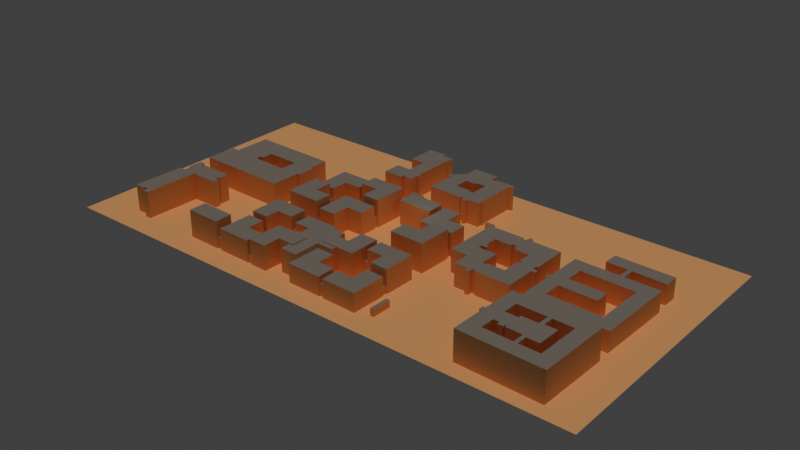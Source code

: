 # Source: FBV7.blend  (saved by Blender 3.6.13; exported with 4.5.12 LTS)
import bpy
from mathutils import Matrix  # noqa: F401  (used for matrix-valued properties, if any)

bpy.ops.wm.read_factory_settings(use_empty=True)
scene = bpy.context.scene
scene.name = 'Scene'

# ---- collections
col_map_5_osm = bpy.data.collections.new('map_5.osm'); scene.collection.children.link(col_map_5_osm)
col_map_5_osm_buildings = bpy.data.collections.new('map_5.osm_buildings'); col_map_5_osm.children.link(col_map_5_osm_buildings)

# ---- materials (node trees are filled in below, after node groups)
mat_itu_brick = bpy.data.materials.new('itu_brick')
mat_itu_brick.use_transparent_shadow = False
mat_itu_brick.diffuse_color = (1.0, 0.5, 0.2, 1.0)
mat_itu_wood = bpy.data.materials.new('itu_wood')
mat_itu_wood.use_transparent_shadow = False
mat_itu_wood.diffuse_color = (0.29, 0.25, 0.21, 1.0)

# ---- material node trees

# ---- world
world_world = bpy.data.worlds.new('World'); scene.world = world_world
world_world.use_nodes = True; world_world.node_tree.nodes.clear()
_N = world_world.node_tree.nodes; _L = world_world.node_tree.links
n0 = _N.new('ShaderNodeOutputWorld'); n0.name = 'World Output'; n0.location = (300, 300)
n1 = _N.new('ShaderNodeBackground'); n1.name = 'Background'; n1.location = (10, 300)
n1.inputs[0].default_value = (0.05088, 0.05088, 0.05088, 1.0)
_L.new(n1.outputs[0], n0.inputs[0])
n0.is_active_output = True
world_world.color = (0.05088, 0.05088, 0.05088)
world_world.use_sun_shadow = False
world_world.sun_shadow_jitter_overblur = 0.0

# ---- lights
light_sun = bpy.data.lights.new('Sun', 'SUN')
light_sun.transmission_factor = 0.0
light_sun.energy = 1.0
light_light = bpy.data.lights.new('Light', 'POINT')
light_light.transmission_factor = 0.0
light_light.energy = 1000.0
light_light.shadow_soft_size = 0.1
light_light.shadow_maximum_resolution = 0.006
light_light.use_absolute_resolution = True

# ---- meshes
me_plane = bpy.data.meshes.new('Plane')
me_plane.from_pydata([(-1.0, -1.0, 0.0), (1.0, -1.0, 0.0), (-1.0, 1.0, 0.0), (1.0, 1.0, 0.0)], [], [(0, 1, 3, 2)])
_uv = me_plane.uv_layers.new(name='UVMap')
_uv.uv.foreach_set('vector', [0.0, 0.0, 1.0, 0.0, 1.0, 1.0, 0.0, 1.0])
me_plane.materials.append(mat_itu_brick)
me_plane.update()
me_element = bpy.data.meshes.new('element')
me_element.from_pydata([(0.0, 0.0, 0.0), (-0.02429, -3.084, 0.0), (10.18, -3.173, 0.0), (10.21, -0.08922, 0.0), (0.0, 0.0, 7.859), (-0.02429, -3.084, 7.859), (10.18, -3.173, 7.859), (10.21, -0.08922, 7.859)], [], [(3, 0, 4, 7), (0, 1, 5, 4), (1, 2, 6, 5), (2, 3, 7, 6), (4, 5, 6, 7)])
me_element.polygons.foreach_set('material_index', [0, 0, 0, 0, 1])
me_element.materials.append(mat_itu_brick)
me_element.materials.append(mat_itu_wood)
me_element.update()
me_element_001 = bpy.data.meshes.new('element.001')
me_element_001.from_pydata([(0.0, 0.0, 0.0), (3.612, -0.05573, 0.0), (3.818, 11.24, 0.0), (0.2063, 11.31, 0.0), (0.0, 0.0, 7.363), (3.612, -0.05573, 7.363), (3.818, 11.24, 7.363), (0.2063, 11.31, 7.363)], [], [(3, 0, 4, 7), (0, 1, 5, 4), (1, 2, 6, 5), (2, 3, 7, 6), (4, 5, 6, 7)])
me_element_001.polygons.foreach_set('material_index', [0, 0, 0, 0, 1])
me_element_001.materials.append(mat_itu_brick)
me_element_001.materials.append(mat_itu_wood)
me_element_001.update()
me_element_002 = bpy.data.meshes.new('element.002')
me_element_002.from_pydata([(0.0, 0.0, 0.0), (-0.04851, -2.928, 0.0), (10.27, -3.084, 0.0), (10.31, -0.1559, 0.0), (0.0, 0.0, 7.585), (-0.04851, -2.928, 7.585), (10.27, -3.084, 7.585), (10.31, -0.1559, 7.585)], [], [(3, 0, 4, 7), (0, 1, 5, 4), (1, 2, 6, 5), (2, 3, 7, 6), (4, 5, 6, 7)])
me_element_002.polygons.foreach_set('material_index', [0, 0, 0, 0, 1])
me_element_002.materials.append(mat_itu_brick)
me_element_002.materials.append(mat_itu_wood)
me_element_002.update()
me_element_003 = bpy.data.meshes.new('element.003')
me_element_003.from_pydata([(0.0, 0.0, 0.0), (24.24, -0.4676, 0.0), (24.69, 21.55, 0.0), (12.56, 21.8, 0.0), (12.32, 10.01, 0.0), (0.1697, 10.25, 0.0), (0.0, 0.0, 16.84), (24.24, -0.4676, 16.84), (24.69, 21.55, 16.84), (12.56, 21.8, 16.84), (12.32, 10.01, 16.84), (0.1697, 10.25, 16.84)], [], [(5, 0, 6, 11), (0, 1, 7, 6), (1, 2, 8, 7), (2, 3, 9, 8), (3, 4, 10, 9), (4, 5, 11, 10), (6, 7, 8, 9, 10, 11)])
me_element_003.polygons.foreach_set('material_index', [0, 0, 0, 0, 0, 0, 1])
me_element_003.materials.append(mat_itu_brick)
me_element_003.materials.append(mat_itu_wood)
me_element_003.update()
me_element_004 = bpy.data.meshes.new('element.004')
me_element_004.from_pydata([(-0.2363, -11.91, 0.0), (11.77, -12.16, 0.0), (11.56, -22.35, 0.0), (23.88, -22.6, 0.0), (24.32, -0.4897, 0.0), (0.0, 0.0, 0.0), (-0.2363, -11.91, 16.36), (11.77, -12.16, 16.36), (11.56, -22.35, 16.36), (23.88, -22.6, 16.36), (24.32, -0.4897, 16.36), (0.0, 0.0, 16.36)], [], [(5, 0, 6, 11), (0, 1, 7, 6), (1, 2, 8, 7), (2, 3, 9, 8), (3, 4, 10, 9), (4, 5, 11, 10), (6, 7, 8, 9, 10, 11)])
me_element_004.polygons.foreach_set('material_index', [0, 0, 0, 0, 0, 0, 1])
me_element_004.materials.append(mat_itu_brick)
me_element_004.materials.append(mat_itu_wood)
me_element_004.update()
me_element_005 = bpy.data.meshes.new('element.005')
me_element_005.from_pydata([(-0.1759, -10.33, 0.0), (2.563, -10.39, 0.0), (2.739, -0.04456, 0.0), (0.0, 0.0, 0.0), (-0.1759, -10.33, 7.894), (2.563, -10.39, 7.894), (2.739, -0.04456, 7.894), (0.0, 0.0, 7.894)], [], [(3, 0, 4, 7), (0, 1, 5, 4), (1, 2, 6, 5), (2, 3, 7, 6), (4, 5, 6, 7)])
me_element_005.polygons.foreach_set('material_index', [0, 0, 0, 0, 1])
me_element_005.materials.append(mat_itu_brick)
me_element_005.materials.append(mat_itu_wood)
me_element_005.update()
me_element_006 = bpy.data.meshes.new('element.006')
me_element_006.from_pydata([(0.0, 0.0, 0.0), (2.788, -0.06678, 0.0), (3.006, 9.028, 0.0), (0.2182, 9.095, 0.0), (0.0, 0.0, 4.702), (2.788, -0.06678, 4.702), (3.006, 9.028, 4.702), (0.2182, 9.095, 4.702)], [], [(3, 0, 4, 7), (0, 1, 5, 4), (1, 2, 6, 5), (2, 3, 7, 6), (4, 5, 6, 7)])
me_element_006.polygons.foreach_set('material_index', [0, 0, 0, 0, 1])
me_element_006.materials.append(mat_itu_brick)
me_element_006.materials.append(mat_itu_wood)
me_element_006.update()
me_element_007 = bpy.data.meshes.new('element.007')
me_element_007.from_pydata([(-0.1941, -10.44, 0.0), (2.8, -10.5, 0.0), (2.994, -0.0557, 0.0), (0.0, 0.0, 0.0), (-0.1941, -10.44, 4.432), (2.8, -10.5, 4.432), (2.994, -0.0557, 4.432), (0.0, 0.0, 4.432)], [], [(3, 0, 4, 7), (0, 1, 5, 4), (1, 2, 6, 5), (2, 3, 7, 6), (4, 5, 6, 7)])
me_element_007.polygons.foreach_set('material_index', [0, 0, 0, 0, 1])
me_element_007.materials.append(mat_itu_brick)
me_element_007.materials.append(mat_itu_wood)
me_element_007.update()
me_element_008 = bpy.data.meshes.new('element.008')
me_element_008.from_pydata([(0.0, 0.0, 0.0), (-0.2666, -12.35, 0.0), (24.06, -12.87, 0.0), (24.6, 11.6, 0.0), (12.19, 11.88, 0.0), (11.92, -0.256, 0.0), (0.0, 0.0, 12.77), (-0.2666, -12.35, 12.77), (24.06, -12.87, 12.77), (24.6, 11.6, 12.77), (12.19, 11.88, 12.77), (11.92, -0.256, 12.77)], [], [(5, 0, 6, 11), (0, 1, 7, 6), (1, 2, 8, 7), (2, 3, 9, 8), (3, 4, 10, 9), (4, 5, 11, 10), (6, 7, 8, 9, 10, 11)])
me_element_008.polygons.foreach_set('material_index', [0, 0, 0, 0, 0, 0, 1])
me_element_008.materials.append(mat_itu_brick)
me_element_008.materials.append(mat_itu_wood)
me_element_008.update()
me_element_009 = bpy.data.meshes.new('element.009')
me_element_009.from_pydata([(0.0, 0.0, 0.0), (2.951, -0.06683, 0.0), (3.164, 10.11, 0.0), (0.2062, 10.16, 0.0), (0.0, 0.0, 4.831), (2.951, -0.06683, 4.831), (3.164, 10.11, 4.831), (0.2062, 10.16, 4.831)], [], [(3, 0, 4, 7), (0, 1, 5, 4), (1, 2, 6, 5), (2, 3, 7, 6), (4, 5, 6, 7)])
me_element_009.polygons.foreach_set('material_index', [0, 0, 0, 0, 1])
me_element_009.materials.append(mat_itu_brick)
me_element_009.materials.append(mat_itu_wood)
me_element_009.update()
me_element_010 = bpy.data.meshes.new('element.010')
me_element_010.from_pydata([(0.0, 0.0, 0.0), (-0.4185, -24.5, 0.0), (11.95, -24.71, 0.0), (12.16, -12.39, 0.0), (24.24, -12.6, 0.0), (24.45, -0.4121, 0.0), (0.0, 0.0, 16.06), (-0.4185, -24.5, 16.06), (11.95, -24.71, 16.06), (12.16, -12.39, 16.06), (24.24, -12.6, 16.06), (24.45, -0.4121, 16.06)], [], [(5, 0, 6, 11), (0, 1, 7, 6), (1, 2, 8, 7), (2, 3, 9, 8), (3, 4, 10, 9), (4, 5, 11, 10), (6, 7, 8, 9, 10, 11)])
me_element_010.polygons.foreach_set('material_index', [0, 0, 0, 0, 0, 0, 1])
me_element_010.materials.append(mat_itu_brick)
me_element_010.materials.append(mat_itu_wood)
me_element_010.update()
me_element_011 = bpy.data.meshes.new('element.011')
me_element_011.from_pydata([(0.0, 0.0, 0.0), (12.41, -0.2339, 0.0), (12.63, 12.0, 0.0), (24.42, 11.78, 0.0), (24.62, 23.74, 0.0), (0.4427, 24.18, 0.0), (0.0, 0.0, 17.09), (12.41, -0.2339, 17.09), (12.63, 12.0, 17.09), (24.42, 11.78, 17.09), (24.62, 23.74, 17.09), (0.4427, 24.18, 17.09)], [], [(5, 0, 6, 11), (0, 1, 7, 6), (1, 2, 8, 7), (2, 3, 9, 8), (3, 4, 10, 9), (4, 5, 11, 10), (6, 7, 8, 9, 10, 11)])
me_element_011.polygons.foreach_set('material_index', [0, 0, 0, 0, 0, 0, 1])
me_element_011.materials.append(mat_itu_brick)
me_element_011.materials.append(mat_itu_wood)
me_element_011.update()
me_element_012 = bpy.data.meshes.new('element.012')
me_element_012.from_pydata([(10.77, -0.2782, 0.0), (10.84, 2.661, 0.0), (0.07271, 2.883, 0.0), (0.0, 0.0, 0.0), (10.77, -0.2782, 4.634), (10.84, 2.661, 4.634), (0.07271, 2.883, 4.634), (0.0, 0.0, 4.634)], [], [(3, 0, 4, 7), (0, 1, 5, 4), (1, 2, 6, 5), (2, 3, 7, 6), (4, 5, 6, 7)])
me_element_012.polygons.foreach_set('material_index', [0, 0, 0, 0, 1])
me_element_012.materials.append(mat_itu_brick)
me_element_012.materials.append(mat_itu_wood)
me_element_012.update()
me_element_013 = bpy.data.meshes.new('element.013')
me_element_013.from_pydata([(0.0, 0.0, 0.0), (12.44, -0.2451, 0.0), (12.68, 11.89, 0.0), (24.68, 11.65, 0.0), (24.92, 23.83, 0.0), (0.4792, 24.31, 0.0), (0.0, 0.0, 15.43), (12.44, -0.2451, 15.43), (12.68, 11.89, 15.43), (24.68, 11.65, 15.43), (24.92, 23.83, 15.43), (0.4792, 24.31, 15.43)], [], [(5, 0, 6, 11), (0, 1, 7, 6), (1, 2, 8, 7), (2, 3, 9, 8), (3, 4, 10, 9), (4, 5, 11, 10), (6, 7, 8, 9, 10, 11)])
me_element_013.polygons.foreach_set('material_index', [0, 0, 0, 0, 0, 0, 1])
me_element_013.materials.append(mat_itu_brick)
me_element_013.materials.append(mat_itu_wood)
me_element_013.update()
me_element_014 = bpy.data.meshes.new('element.014')
me_element_014.from_pydata([(0.0, 0.0, 0.0), (-0.04851, -2.994, 0.0), (10.9, -3.173, 0.0), (10.7, -15.14, 0.0), (7.424, -15.08, 0.0), (7.309, -21.79, 0.0), (19.56, -21.99, 0.0), (19.86, -3.562, 0.0), (31.36, -3.752, 0.0), (31.42, -0.5456, 0.0), (20.29, -0.3675, 0.0), (20.46, 9.885, 0.0), (23.51, 9.829, 0.0), (23.61, 16.14, 0.0), (11.61, 16.34, 0.0), (11.33, -0.1893, 0.0), (0.0, 0.0, 16.25), (-0.04851, -2.994, 16.25), (10.9, -3.173, 16.25), (10.7, -15.14, 16.25), (7.424, -15.08, 16.25), (7.309, -21.79, 16.25), (19.56, -21.99, 16.25), (19.86, -3.562, 16.25), (31.36, -3.752, 16.25), (31.42, -0.5456, 16.25), (20.29, -0.3675, 16.25), (20.46, 9.885, 16.25), (23.51, 9.829, 16.25), (23.61, 16.14, 16.25), (11.61, 16.34, 16.25), (11.33, -0.1893, 16.25)], [], [(15, 0, 16, 31), (0, 1, 17, 16), (1, 2, 18, 17), (2, 3, 19, 18), (3, 4, 20, 19), (4, 5, 21, 20), (5, 6, 22, 21), (6, 7, 23, 22), (7, 8, 24, 23), (8, 9, 25, 24), (9, 10, 26, 25), (10, 11, 27, 26), (11, 12, 28, 27), (12, 13, 29, 28), (13, 14, 30, 29), (14, 15, 31, 30), (16, 17, 18, 19, 20, 21, 22, 23, 24, 25, 26, 27, 28, 29, 30, 31)])
me_element_014.polygons.foreach_set('material_index', [0, 0, 0, 0, 0, 0, 0, 0, 0, 0, 0, 0, 0, 0, 0, 0, 1])
me_element_014.materials.append(mat_itu_brick)
me_element_014.materials.append(mat_itu_wood)
me_element_014.update()
me_element_015 = bpy.data.meshes.new('element.015')
me_element_015.from_pydata([(-0.2245, -12.27, 0.0), (23.98, -12.71, 0.0), (24.2, -0.4347, 0.0), (0.0, 0.0, 0.0), (-0.2245, -12.27, 18.82), (23.98, -12.71, 18.82), (24.2, -0.4347, 18.82), (0.0, 0.0, 18.82)], [], [(3, 0, 4, 7), (0, 1, 5, 4), (1, 2, 6, 5), (2, 3, 7, 6), (4, 5, 6, 7)])
me_element_015.polygons.foreach_set('material_index', [0, 0, 0, 0, 1])
me_element_015.materials.append(mat_itu_brick)
me_element_015.materials.append(mat_itu_wood)
me_element_015.update()
me_element_016 = bpy.data.meshes.new('element.016')
me_element_016.from_pydata([(0.0, 0.0, 0.0), (-0.1699, -12.99, 0.0), (13.45, -13.17, 0.0), (13.5, -10.26, 0.0), (15.34, -10.29, 0.0), (15.33, -10.92, 0.0), (20.91, -11.0, 0.0), (20.98, -5.633, 0.0), (21.76, -5.644, 0.0), (22.19, -5.499, 0.0), (22.53, -5.199, 0.0), (22.76, -4.809, 0.0), (22.79, -4.308, 0.0), (22.78, -3.863, 0.0), (22.56, -3.44, 0.0), (22.21, -3.151, 0.0), (21.78, -2.961, 0.0), (21.02, -2.961, 0.0), (21.41, 26.54, 0.0), (22.15, 26.53, 0.0), (22.22, 32.38, 0.0), (16.07, 32.47, 0.0), (16.06, 31.88, 0.0), (14.38, 31.9, 0.0), (14.42, 35.43, 0.0), (11.19, 35.48, 0.0), (11.18, 35.03, 0.0), (0.7943, 35.17, 0.0), (0.5214, 14.48, 0.0), (10.73, 14.35, 0.0), (10.53, -0.1337, 0.0), (0.0, 0.0, 16.56), (-0.1699, -12.99, 16.56), (13.45, -13.17, 16.56), (13.5, -10.26, 16.56), (15.34, -10.29, 16.56), (15.33, -10.92, 16.56), (20.91, -11.0, 16.56), (20.98, -5.633, 16.56), (21.76, -5.644, 16.56), (22.19, -5.499, 16.56), (22.53, -5.199, 16.56), (22.76, -4.809, 16.56), (22.79, -4.308, 16.56), (22.78, -3.863, 16.56), (22.56, -3.44, 16.56), (22.21, -3.151, 16.56), (21.78, -2.961, 16.56), (21.02, -2.961, 16.56), (21.41, 26.54, 16.56), (22.15, 26.53, 16.56), (22.22, 32.38, 16.56), (16.07, 32.47, 16.56), (16.06, 31.88, 16.56), (14.38, 31.9, 16.56), (14.42, 35.43, 16.56), (11.19, 35.48, 16.56), (11.18, 35.03, 16.56), (0.7943, 35.17, 16.56), (0.5214, 14.48, 16.56), (10.73, 14.35, 16.56), (10.53, -0.1337, 16.56)], [], [(30, 0, 31, 61), (0, 1, 32, 31), (1, 2, 33, 32), (2, 3, 34, 33), (3, 4, 35, 34), (4, 5, 36, 35), (5, 6, 37, 36), (6, 7, 38, 37), (7, 8, 39, 38), (8, 9, 40, 39), (9, 10, 41, 40), (10, 11, 42, 41), (11, 12, 43, 42), (12, 13, 44, 43), (13, 14, 45, 44), (14, 15, 46, 45), (15, 16, 47, 46), (16, 17, 48, 47), (17, 18, 49, 48), (18, 19, 50, 49), (19, 20, 51, 50), (20, 21, 52, 51), (21, 22, 53, 52), (22, 23, 54, 53), (23, 24, 55, 54), (24, 25, 56, 55), (25, 26, 57, 56), (26, 27, 58, 57), (27, 28, 59, 58), (28, 29, 60, 59), (29, 30, 61, 60), (31, 32, 33, 34, 35, 36, 37, 38, 39, 40, 41, 42, 43, 44, 45, 46, 47, 48, 49, 50, 51, 52, 53, 54, 55, 56, 57, 58, 59, 60, 61)])
me_element_016.polygons.foreach_set('material_index', [0, 0, 0, 0, 0, 0, 0, 0, 0, 0, 0, 0, 0, 0, 0, 0, 0, 0, 0, 0, 0, 0, 0, 0, 0, 0, 0, 0, 0, 0, 0, 1])
me_element_016.materials.append(mat_itu_brick)
me_element_016.materials.append(mat_itu_wood)
me_element_016.update()
me_element_017 = bpy.data.meshes.new('element.017')
me_element_017.from_pydata([(0.0, 0.0, 0.0), (-0.0546, -2.994, 0.0), (10.11, -3.184, 0.0), (10.16, -0.1894, 0.0), (0.0, 0.0, 4.426), (-0.0546, -2.994, 4.426), (10.11, -3.184, 4.426), (10.16, -0.1894, 4.426)], [], [(3, 0, 4, 7), (0, 1, 5, 4), (1, 2, 6, 5), (2, 3, 7, 6), (4, 5, 6, 7)])
me_element_017.polygons.foreach_set('material_index', [0, 0, 0, 0, 1])
me_element_017.materials.append(mat_itu_brick)
me_element_017.materials.append(mat_itu_wood)
me_element_017.update()
me_element_018 = bpy.data.meshes.new('element.018')
me_element_018.from_pydata([(0.0, 0.0, 0.0), (12.22, -0.2228, 0.0), (12.4, 9.718, 0.0), (24.23, 9.506, 0.0), (24.46, 21.85, 0.0), (0.4125, 22.3, 0.0), (0.0, 0.0, 16.93), (12.22, -0.2228, 16.93), (12.4, 9.718, 16.93), (24.23, 9.506, 16.93), (24.46, 21.85, 16.93), (0.4125, 22.3, 16.93)], [], [(5, 0, 6, 11), (0, 1, 7, 6), (1, 2, 8, 7), (2, 3, 9, 8), (3, 4, 10, 9), (4, 5, 11, 10), (6, 7, 8, 9, 10, 11)])
me_element_018.polygons.foreach_set('material_index', [0, 0, 0, 0, 0, 0, 1])
me_element_018.materials.append(mat_itu_brick)
me_element_018.materials.append(mat_itu_wood)
me_element_018.update()
me_element_019 = bpy.data.meshes.new('element.019')
me_element_019.from_pydata([(0.0, 0.0, 0.0), (-0.5817, -24.31, 0.0), (24.16, -24.9, 0.0), (24.46, -12.52, 0.0), (12.23, -12.23, 0.0), (12.51, -0.3005, 0.0), (0.0, 0.0, 16.31), (-0.5817, -24.31, 16.31), (24.16, -24.9, 16.31), (24.46, -12.52, 16.31), (12.23, -12.23, 16.31), (12.51, -0.3005, 16.31)], [], [(5, 0, 6, 11), (0, 1, 7, 6), (1, 2, 8, 7), (2, 3, 9, 8), (3, 4, 10, 9), (4, 5, 11, 10), (6, 7, 8, 9, 10, 11)])
me_element_019.polygons.foreach_set('material_index', [0, 0, 0, 0, 0, 0, 1])
me_element_019.materials.append(mat_itu_brick)
me_element_019.materials.append(mat_itu_wood)
me_element_019.update()
me_element_020 = bpy.data.meshes.new('element.020')
me_element_020.from_pydata([(0.0, 0.0, 0.0), (-0.1577, -12.41, 0.0), (11.74, -12.57, 0.0), (11.59, -24.62, 0.0), (24.04, -24.79, 0.0), (24.35, -0.3119, 0.0), (0.0, 0.0, 19.29), (-0.1577, -12.41, 19.29), (11.74, -12.57, 19.29), (11.59, -24.62, 19.29), (24.04, -24.79, 19.29), (24.35, -0.3119, 19.29)], [], [(5, 0, 6, 11), (0, 1, 7, 6), (1, 2, 8, 7), (2, 3, 9, 8), (3, 4, 10, 9), (4, 5, 11, 10), (6, 7, 8, 9, 10, 11)])
me_element_020.polygons.foreach_set('material_index', [0, 0, 0, 0, 0, 0, 1])
me_element_020.materials.append(mat_itu_brick)
me_element_020.materials.append(mat_itu_wood)
me_element_020.update()
me_element_021 = bpy.data.meshes.new('element.021')
me_element_021.from_pydata([(0.0, 0.0, 0.0), (24.05, -0.4345, 0.0), (24.27, 11.88, 0.0), (12.5, 12.09, 0.0), (12.72, 24.07, 0.0), (0.4429, 24.3, 0.0), (0.0, 0.0, 15.12), (24.05, -0.4345, 15.12), (24.27, 11.88, 15.12), (12.5, 12.09, 15.12), (12.72, 24.07, 15.12), (0.4429, 24.3, 15.12)], [], [(5, 0, 6, 11), (0, 1, 7, 6), (1, 2, 8, 7), (2, 3, 9, 8), (3, 4, 10, 9), (4, 5, 11, 10), (6, 7, 8, 9, 10, 11)])
me_element_021.polygons.foreach_set('material_index', [0, 0, 0, 0, 0, 0, 1])
me_element_021.materials.append(mat_itu_brick)
me_element_021.materials.append(mat_itu_wood)
me_element_021.update()
me_element_022 = bpy.data.meshes.new('element.022')
me_element_022.from_pydata([(0.0, 0.0, 0.0), (24.3, -0.5789, 0.0), (24.6, 11.61, 0.0), (0.2909, 12.2, 0.0), (0.0, 0.0, 17.44), (24.3, -0.5789, 17.44), (24.6, 11.61, 17.44), (0.2909, 12.2, 17.44)], [], [(3, 0, 4, 7), (0, 1, 5, 4), (1, 2, 6, 5), (2, 3, 7, 6), (4, 5, 6, 7)])
me_element_022.polygons.foreach_set('material_index', [0, 0, 0, 0, 1])
me_element_022.materials.append(mat_itu_brick)
me_element_022.materials.append(mat_itu_wood)
me_element_022.update()
me_element_023 = bpy.data.meshes.new('element.023')
me_element_023.from_pydata([(0.0, 0.0, 0.0), (2.945, -0.06678, 0.0), (3.151, 10.09, 0.0), (0.2485, 10.16, 0.0), (0.0, 0.0, 7.227), (2.945, -0.06678, 7.227), (3.151, 10.09, 7.227), (0.2485, 10.16, 7.227)], [], [(3, 0, 4, 7), (0, 1, 5, 4), (1, 2, 6, 5), (2, 3, 7, 6), (4, 5, 6, 7)])
me_element_023.polygons.foreach_set('material_index', [0, 0, 0, 0, 1])
me_element_023.materials.append(mat_itu_brick)
me_element_023.materials.append(mat_itu_wood)
me_element_023.update()
me_element_024 = bpy.data.meshes.new('element.024')
me_element_024.from_pydata([(-0.1577, -10.11, 0.0), (3.206, -10.15, 0.0), (3.364, -0.0557, 0.0), (0.0, 0.0, 0.0), (-0.1577, -10.11, 7.234), (3.206, -10.15, 7.234), (3.364, -0.0557, 7.234), (0.0, 0.0, 7.234)], [], [(3, 0, 4, 7), (0, 1, 5, 4), (1, 2, 6, 5), (2, 3, 7, 6), (4, 5, 6, 7)])
me_element_024.polygons.foreach_set('material_index', [0, 0, 0, 0, 1])
me_element_024.materials.append(mat_itu_brick)
me_element_024.materials.append(mat_itu_wood)
me_element_024.update()
me_element_025 = bpy.data.meshes.new('element.025')
me_element_025.from_pydata([(-0.4789, -24.15, 0.0), (23.71, -24.67, 0.0), (23.98, -12.22, 0.0), (12.18, -11.97, 0.0), (12.44, -0.2338, 0.0), (0.0, 0.0, 0.0), (-0.4789, -24.15, 12.95), (23.71, -24.67, 12.95), (23.98, -12.22, 12.95), (12.18, -11.97, 12.95), (12.44, -0.2338, 12.95), (0.0, 0.0, 12.95)], [], [(5, 0, 6, 11), (0, 1, 7, 6), (1, 2, 8, 7), (2, 3, 9, 8), (3, 4, 10, 9), (4, 5, 11, 10), (6, 7, 8, 9, 10, 11)])
me_element_025.polygons.foreach_set('material_index', [0, 0, 0, 0, 0, 0, 1])
me_element_025.materials.append(mat_itu_brick)
me_element_025.materials.append(mat_itu_wood)
me_element_025.update()
me_element_026 = bpy.data.meshes.new('element.026')
me_element_026.from_pydata([(0.0, 0.0, 0.0), (24.22, -0.5347, 0.0), (24.48, 11.53, 0.0), (12.65, 11.79, 0.0), (12.93, 23.97, 0.0), (1.655, 24.15, 0.0), (0.5338, 24.25, 0.0), (0.0, 0.0, 20.08), (24.22, -0.5347, 20.08), (24.48, 11.53, 20.08), (12.65, 11.79, 20.08), (12.93, 23.97, 20.08), (1.655, 24.15, 20.08), (0.5338, 24.25, 20.08)], [], [(6, 0, 7, 13), (0, 1, 8, 7), (1, 2, 9, 8), (2, 3, 10, 9), (3, 4, 11, 10), (4, 5, 12, 11), (5, 6, 13, 12), (7, 8, 9, 10, 11, 12, 13)])
me_element_026.polygons.foreach_set('material_index', [0, 0, 0, 0, 0, 0, 0, 1])
me_element_026.materials.append(mat_itu_brick)
me_element_026.materials.append(mat_itu_wood)
me_element_026.update()
me_element_027 = bpy.data.meshes.new('element.027')
me_element_027.from_pydata([(0.0, 0.0, 0.0), (-0.1759, -11.83, 0.0), (11.41, -12.01, 0.0), (11.25, -22.34, 0.0), (23.77, -22.53, 0.0), (24.12, -0.3676, 0.0), (0.0, 0.0, 13.88), (-0.1759, -11.83, 13.88), (11.41, -12.01, 13.88), (11.25, -22.34, 13.88), (23.77, -22.53, 13.88), (24.12, -0.3676, 13.88)], [], [(5, 0, 6, 11), (0, 1, 7, 6), (1, 2, 8, 7), (2, 3, 9, 8), (3, 4, 10, 9), (4, 5, 11, 10), (6, 7, 8, 9, 10, 11)])
me_element_027.polygons.foreach_set('material_index', [0, 0, 0, 0, 0, 0, 1])
me_element_027.materials.append(mat_itu_brick)
me_element_027.materials.append(mat_itu_wood)
me_element_027.update()
me_element_028 = bpy.data.meshes.new('element.028')
me_element_028.from_pydata([(0.0, 0.0, 0.0), (-0.07271, -2.928, 0.0), (9.157, -3.15, 0.0), (9.23, -0.2226, 0.0), (0.0, 0.0, 4.182), (-0.07271, -2.928, 4.182), (9.157, -3.15, 4.182), (9.23, -0.2226, 4.182)], [], [(3, 0, 4, 7), (0, 1, 5, 4), (1, 2, 6, 5), (2, 3, 7, 6), (4, 5, 6, 7)])
me_element_028.polygons.foreach_set('material_index', [0, 0, 0, 0, 1])
me_element_028.materials.append(mat_itu_brick)
me_element_028.materials.append(mat_itu_wood)
me_element_028.update()
me_element_029 = bpy.data.meshes.new('element.029')
me_element_029.from_pydata([(-0.2909, -12.18, 0.0), (24.09, -12.76, 0.0), (24.68, 11.64, 0.0), (12.33, 11.94, 0.0), (12.04, -0.2894, 0.0), (0.0, 0.0, 0.0), (-0.2909, -12.18, 20.11), (24.09, -12.76, 20.11), (24.68, 11.64, 20.11), (12.33, 11.94, 20.11), (12.04, -0.2894, 20.11), (0.0, 0.0, 20.11)], [], [(5, 0, 6, 11), (0, 1, 7, 6), (1, 2, 8, 7), (2, 3, 9, 8), (3, 4, 10, 9), (4, 5, 11, 10), (6, 7, 8, 9, 10, 11)])
me_element_029.polygons.foreach_set('material_index', [0, 0, 0, 0, 0, 0, 1])
me_element_029.materials.append(mat_itu_brick)
me_element_029.materials.append(mat_itu_wood)
me_element_029.update()
me_element_030 = bpy.data.meshes.new('element.030')
me_element_030.from_pydata([(-0.206, -10.15, 0.0), (3.006, -10.22, 0.0), (3.206, -0.06679, 0.0), (0.0, 0.0, 0.0), (-0.206, -10.15, 7.757), (3.006, -10.22, 7.757), (3.206, -0.06679, 7.757), (0.0, 0.0, 7.757)], [], [(3, 0, 4, 7), (0, 1, 5, 4), (1, 2, 6, 5), (2, 3, 7, 6), (4, 5, 6, 7)])
me_element_030.polygons.foreach_set('material_index', [0, 0, 0, 0, 1])
me_element_030.materials.append(mat_itu_brick)
me_element_030.materials.append(mat_itu_wood)
me_element_030.update()
me_element_031 = bpy.data.meshes.new('element.031')
me_element_031.from_pydata([(0.0, 0.0, 0.0), (-0.2424, 0.9351, 0.0), (-1.048, 1.592, 0.0), (-2.042, 1.803, 0.0), (-3.158, 1.681, 0.0), (-3.982, 1.147, 0.0), (-4.382, 0.2228, 0.0), (-4.582, -8.104, 0.0), (-2.782, -8.148, 0.0), (-2.916, -13.84, 0.0), (-7.831, -13.73, 0.0), (-8.675, -49.75, 0.0), (-1.335, -49.92, 0.0), (-1.305, -48.68, 0.0), (1.604, -48.75, 0.0), (1.513, -52.61, 0.0), (5.938, -52.71, 0.0), (6.842, -14.25, 0.0), (26.72, -14.72, 0.0), (26.82, -10.43, 0.0), (23.65, -10.35, 0.0), (23.7, -8.316, 0.0), (25.31, -8.35, 0.0), (25.48, -1.281, 0.0), (2.558, -0.7459, 0.0), (2.527, -1.915, 0.0), (-0.0425, -1.859, 0.0), (0.0, 0.0, 18.76), (-0.2424, 0.9351, 18.76), (-1.048, 1.592, 18.76), (-2.042, 1.803, 18.76), (-3.158, 1.681, 18.76), (-3.982, 1.147, 18.76), (-4.382, 0.2228, 18.76), (-4.582, -8.104, 18.76), (-2.782, -8.148, 18.76), (-2.916, -13.84, 18.76), (-7.831, -13.73, 18.76), (-8.675, -49.75, 18.76), (-1.335, -49.92, 18.76), (-1.305, -48.68, 18.76), (1.604, -48.75, 18.76), (1.513, -52.61, 18.76), (5.938, -52.71, 18.76), (6.842, -14.25, 18.76), (26.72, -14.72, 18.76), (26.82, -10.43, 18.76), (23.65, -10.35, 18.76), (23.7, -8.316, 18.76), (25.31, -8.35, 18.76), (25.48, -1.281, 18.76), (2.558, -0.7459, 18.76), (2.527, -1.915, 18.76), (-0.0425, -1.859, 18.76)], [], [(26, 0, 27, 53), (0, 1, 28, 27), (1, 2, 29, 28), (2, 3, 30, 29), (3, 4, 31, 30), (4, 5, 32, 31), (5, 6, 33, 32), (6, 7, 34, 33), (7, 8, 35, 34), (8, 9, 36, 35), (9, 10, 37, 36), (10, 11, 38, 37), (11, 12, 39, 38), (12, 13, 40, 39), (13, 14, 41, 40), (14, 15, 42, 41), (15, 16, 43, 42), (16, 17, 44, 43), (17, 18, 45, 44), (18, 19, 46, 45), (19, 20, 47, 46), (20, 21, 48, 47), (21, 22, 49, 48), (22, 23, 50, 49), (23, 24, 51, 50), (24, 25, 52, 51), (25, 26, 53, 52), (27, 28, 29, 30, 31, 32, 33, 34, 35, 36, 37, 38, 39, 40, 41, 42, 43, 44, 45, 46, 47, 48, 49, 50, 51, 52, 53)])
me_element_031.polygons.foreach_set('material_index', [0, 0, 0, 0, 0, 0, 0, 0, 0, 0, 0, 0, 0, 0, 0, 0, 0, 0, 0, 0, 0, 0, 0, 0, 0, 0, 0, 1])
me_element_031.materials.append(mat_itu_brick)
me_element_031.materials.append(mat_itu_wood)
me_element_031.update()
me_element_048 = bpy.data.meshes.new('element.048')
me_element_048.from_pydata([(-0.07271, -2.327, 0.0), (6.242, -2.527, 0.0), (6.315, -0.2003, 0.0), (0.0, 0.0, 0.0), (-0.07271, -2.327, 4.573), (6.242, -2.527, 4.573), (6.315, -0.2003, 4.573), (0.0, 0.0, 4.573)], [], [(3, 0, 4, 7), (0, 1, 5, 4), (1, 2, 6, 5), (2, 3, 7, 6), (4, 5, 6, 7)])
me_element_048.polygons.foreach_set('material_index', [0, 0, 0, 0, 1])
me_element_048.materials.append(mat_itu_brick)
me_element_048.materials.append(mat_itu_wood)
me_element_048.update()
me_element_050 = bpy.data.meshes.new('element.050')
me_element_050.from_pydata([(-0.04244, -1.904, 0.0), (9.315, -2.093, 0.0), (9.351, -0.1893, 0.0), (0.0, 0.0, 0.0), (-0.04244, -1.904, 4.47), (9.315, -2.093, 4.47), (9.351, -0.1893, 4.47), (0.0, 0.0, 4.47)], [], [(3, 0, 4, 7), (0, 1, 5, 4), (1, 2, 6, 5), (2, 3, 7, 6), (4, 5, 6, 7)])
me_element_050.polygons.foreach_set('material_index', [0, 0, 0, 0, 1])
me_element_050.materials.append(mat_itu_brick)
me_element_050.materials.append(mat_itu_wood)
me_element_050.update()
me_element_051 = bpy.data.meshes.new('element.051')
me_element_051.from_pydata([(-0.07274, -2.872, 0.0), (9.521, -3.117, 0.0), (9.594, -0.2338, 0.0), (0.0, 0.0, 0.0), (-0.07274, -2.872, 7.637), (9.521, -3.117, 7.637), (9.594, -0.2338, 7.637), (0.0, 0.0, 7.637)], [], [(3, 0, 4, 7), (0, 1, 5, 4), (1, 2, 6, 5), (2, 3, 7, 6), (4, 5, 6, 7)])
me_element_051.polygons.foreach_set('material_index', [0, 0, 0, 0, 1])
me_element_051.materials.append(mat_itu_brick)
me_element_051.materials.append(mat_itu_wood)
me_element_051.update()
me_element_052 = bpy.data.meshes.new('element.052')
me_element_052.from_pydata([(-0.1696, -13.63, 0.0), (2.406, -13.66, 0.0), (2.57, -0.03337, 0.0), (0.0, 0.0, 0.0), (-0.1696, -13.63, 4.857), (2.406, -13.66, 4.857), (2.57, -0.03337, 4.857), (0.0, 0.0, 4.857)], [], [(3, 0, 4, 7), (0, 1, 5, 4), (1, 2, 6, 5), (2, 3, 7, 6), (4, 5, 6, 7)])
me_element_052.polygons.foreach_set('material_index', [0, 0, 0, 0, 1])
me_element_052.materials.append(mat_itu_brick)
me_element_052.materials.append(mat_itu_wood)
me_element_052.update()
me_element_053 = bpy.data.meshes.new('element.053')
me_element_053.from_pydata([(-0.02428, -2.271, 0.0), (4.994, -2.338, 0.0), (5.018, -0.06689, 0.0), (0.0, 0.0, 0.0), (-0.02428, -2.271, 4.241), (4.994, -2.338, 4.241), (5.018, -0.06689, 4.241), (0.0, 0.0, 4.241)], [], [(3, 0, 4, 7), (0, 1, 5, 4), (1, 2, 6, 5), (2, 3, 7, 6), (4, 5, 6, 7)])
me_element_053.polygons.foreach_set('material_index', [0, 0, 0, 0, 1])
me_element_053.materials.append(mat_itu_brick)
me_element_053.materials.append(mat_itu_wood)
me_element_053.update()
me_element_054 = bpy.data.meshes.new('element.054')
me_element_054.from_pydata([(-0.03645, -4.52, 0.0), (5.115, -4.564, 0.0), (5.151, -0.04463, 0.0), (0.0, 0.0, 0.0), (-0.03645, -4.52, 4.78), (5.115, -4.564, 4.78), (5.151, -0.04463, 4.78), (0.0, 0.0, 4.78)], [], [(3, 0, 4, 7), (0, 1, 5, 4), (1, 2, 6, 5), (2, 3, 7, 6), (4, 5, 6, 7)])
me_element_054.polygons.foreach_set('material_index', [0, 0, 0, 0, 1])
me_element_054.materials.append(mat_itu_brick)
me_element_054.materials.append(mat_itu_wood)
me_element_054.update()
me_element_055 = bpy.data.meshes.new('element.055')
me_element_055.from_pydata([(-0.02428, -2.282, 0.0), (4.994, -2.338, 0.0), (5.018, -0.06689, 0.0), (0.0, 0.0, 0.0), (-0.02428, -2.282, 4.99), (4.994, -2.338, 4.99), (5.018, -0.06689, 4.99), (0.0, 0.0, 4.99)], [], [(3, 0, 4, 7), (0, 1, 5, 4), (1, 2, 6, 5), (2, 3, 7, 6), (4, 5, 6, 7)])
me_element_055.polygons.foreach_set('material_index', [0, 0, 0, 0, 1])
me_element_055.materials.append(mat_itu_brick)
me_element_055.materials.append(mat_itu_wood)
me_element_055.update()
me_element_056 = bpy.data.meshes.new('element.056')
me_element_056.from_pydata([(0.0, 0.0, 16.7), (23.83, -0.4453, 16.7), (23.84, 0.3562, 16.7), (26.92, 0.2894, 16.7), (26.88, -1.703, 16.7), (27.23, -2.761, 16.7), (28.3, -3.262, 16.7), (29.36, -2.872, 16.7), (29.86, -1.859, 16.7), (29.88, -0.6122, 16.7), (38.93, -0.768, 16.7), (38.98, 2.449, 16.7), (39.93, 2.438, 16.7), (39.96, 4.753, 16.7), (39.01, 4.765, 16.7), (39.47, 31.89, 16.7), (40.89, 31.87, 16.7), (41.82, 32.41, 16.7), (42.21, 33.41, 16.7), (41.84, 34.45, 16.7), (40.9, 35.02, 16.7), (27.59, 35.24, 16.7), (27.57, 34.01, 16.7), (24.6, 34.06, 16.7), (24.7, 40.38, 16.7), (6.685, 40.66, 16.7), (6.521, 31.12, 16.7), (0.4728, 25.33, 16.7), (0.4607, 24.06, 16.7), (-1.115, 24.07, 16.7), (-1.964, 23.47, 16.7), (-2.23, 22.5, 16.7), (-1.945, 21.48, 16.7), (-1.151, 20.82, 16.7), (0.3879, 20.78, 16.7), (12.28, 11.64, 16.7), (24.07, 11.39, 16.7), (24.04, 9.752, 16.7), (26.89, 9.685, 16.7), (27.18, 23.37, 16.7), (21.56, 23.48, 16.7), (19.96, 21.89, 16.7), (12.5, 22.04, 16.7), (0.0, 0.0, 0.0), (23.83, -0.4453, 0.0), (23.84, 0.3562, 0.0), (26.92, 0.2894, 0.0), (26.88, -1.703, 0.0), (27.23, -2.761, 0.0), (28.3, -3.262, 0.0), (29.36, -2.872, 0.0), (29.86, -1.859, 0.0), (29.88, -0.6122, 0.0), (38.93, -0.768, 0.0), (38.98, 2.449, 0.0), (39.93, 2.438, 0.0), (39.96, 4.753, 0.0), (39.01, 4.765, 0.0), (39.47, 31.89, 0.0), (40.89, 31.87, 0.0), (41.82, 32.41, 0.0), (42.21, 33.41, 0.0), (41.84, 34.45, 0.0), (40.9, 35.02, 0.0), (27.59, 35.24, 0.0), (27.57, 34.01, 0.0), (24.6, 34.06, 0.0), (24.7, 40.38, 0.0), (6.685, 40.66, 0.0), (6.521, 31.12, 0.0), (0.4728, 25.33, 0.0), (0.4607, 24.06, 0.0), (-1.115, 24.07, 0.0), (-1.964, 23.47, 0.0), (-2.23, 22.5, 0.0), (-1.945, 21.48, 0.0), (-1.151, 20.82, 0.0), (0.3879, 20.78, 0.0), (12.28, 11.64, 0.0), (24.07, 11.39, 0.0), (24.04, 9.752, 0.0), (26.89, 9.685, 0.0), (27.18, 23.37, 0.0), (21.56, 23.48, 0.0), (19.96, 21.89, 0.0), (12.5, 22.04, 0.0)], [], [(71, 72, 29, 28), (79, 78, 35, 36), (68, 69, 26, 25), (70, 71, 28, 27), (65, 66, 23, 22), (72, 73, 30, 29), (82, 81, 38, 39), (46, 47, 4, 3), (62, 63, 20, 19), (80, 79, 36, 37), (78, 85, 42, 35), (48, 49, 6, 5), (66, 67, 24, 23), (83, 82, 39, 40), (56, 57, 14, 13), (64, 65, 22, 21), (67, 68, 25, 24), (61, 62, 19, 18), (74, 75, 32, 31), (69, 70, 27, 26), (54, 55, 12, 11), (58, 59, 16, 15), (63, 64, 21, 20), (57, 58, 15, 14), (81, 80, 37, 38), (55, 56, 13, 12), (43, 44, 1, 0), (75, 76, 33, 32), (50, 51, 8, 7), (44, 45, 2, 1), (53, 54, 11, 10), (73, 74, 31, 30), (84, 83, 40, 41), (3, 38, 37, 2), (52, 53, 10, 9), (76, 77, 34, 33), (60, 61, 18, 17), (45, 46, 3, 2), (59, 60, 17, 16), (47, 48, 5, 4), (49, 50, 7, 6), (51, 52, 9, 8), (9, 10, 11, 12, 13, 14, 15, 16, 17, 18, 19, 20, 21, 22, 23, 24, 25, 26, 27, 28, 29, 30, 31, 32, 33, 34, 0, 1, 2, 37, 36, 35, 42, 41, 40, 39, 38, 3, 4, 5, 6, 7, 8), (77, 43, 0, 34), (85, 84, 41, 42)])
me_element_056.polygons.foreach_set('material_index', [1, 1, 1, 1, 1, 1, 1, 1, 1, 1, 1, 1, 1, 1, 1, 1, 1, 1, 1, 1, 1, 1, 1, 1, 1, 1, 1, 1, 1, 1, 1, 1, 1, 0, 1, 1, 1, 1, 1, 1, 1, 1, 0, 1, 1])
me_element_056.materials.append(mat_itu_wood)
me_element_056.materials.append(mat_itu_brick)
me_element_056.update()
me_element_057 = bpy.data.meshes.new('element.057')
me_element_057.from_pydata([(0.0, 0.0, 13.78), (56.37, -1.234, 13.78), (57.55, 52.92, 13.78), (33.65, 53.45, 13.78), (33.85, 62.26, 13.78), (56.35, 61.77, 13.78), (56.57, 71.7, 13.78), (16.76, 72.58, 13.78), (16.54, 62.65, 13.78), (31.03, 62.33, 13.78), (30.84, 53.41, 13.78), (1.156, 54.07, 13.78), (0.5992, 28.58, 13.78), (-1.316, 28.62, 13.78), (-1.389, 25.33, 13.78), (0.5508, 25.28, 13.78), (10.68, 43.9, 13.78), (47.17, 43.26, 13.78), (46.57, 8.851, 13.78), (9.842, 9.507, 13.78), (10.07, 21.91, 13.78), (35.45, 21.46, 13.78), (35.62, 31.24, 13.78), (10.46, 31.68, 13.78), (0.0, 0.0, 0.0), (56.37, -1.234, 0.0), (57.55, 52.92, 0.0), (33.65, 53.45, 0.0), (33.85, 62.26, 0.0), (56.35, 61.77, 0.0), (56.57, 71.7, 0.0), (16.76, 72.58, 0.0), (16.54, 62.65, 0.0), (31.03, 62.33, 0.0), (30.84, 53.41, 0.0), (1.156, 54.07, 0.0), (0.5992, 28.58, 0.0), (-1.316, 28.62, 0.0), (-1.389, 25.33, 0.0), (0.5508, 25.28, 0.0), (10.68, 43.9, 0.0), (47.17, 43.26, 0.0), (46.57, 8.851, 0.0), (9.842, 9.507, 0.0), (10.07, 21.91, 0.0), (35.45, 21.46, 0.0), (35.62, 31.24, 0.0), (10.46, 31.68, 0.0)], [], [(42, 43, 19, 18), (43, 44, 20, 19), (44, 45, 21, 20), (34, 35, 11, 10), (41, 42, 18, 17), (26, 27, 3, 2), (38, 39, 15, 14), (33, 34, 10, 9), (47, 40, 16, 23), (40, 41, 17, 16), (36, 37, 13, 12), (37, 38, 14, 13), (35, 36, 12, 11), (32, 33, 9, 8), (25, 26, 2, 1), (24, 25, 1, 0), (27, 28, 4, 3), (17, 18, 0, 1, 2, 3, 4, 5, 6, 7, 8, 9, 10), (29, 30, 6, 5), (45, 46, 22, 21), (30, 31, 7, 6), (31, 32, 8, 7), (39, 24, 0, 15), (28, 29, 5, 4), (16, 17, 10, 11, 12, 13, 14, 15, 0, 18, 19, 20, 21, 22, 23), (46, 47, 23, 22)])
me_element_057.polygons.foreach_set('material_index', [1, 1, 1, 1, 1, 1, 1, 1, 1, 1, 1, 1, 1, 1, 1, 1, 1, 0, 1, 1, 1, 1, 1, 1, 0, 1])
me_element_057.materials.append(mat_itu_wood)
me_element_057.materials.append(mat_itu_brick)
me_element_057.update()
me_element_058 = bpy.data.meshes.new('element.058')
me_element_058.from_pydata([(0.0, 0.0, 20.73), (-0.06658, -3.284, 20.73), (1.6, -3.317, 20.73), (1.098, -26.95, 20.73), (58.3, -28.17, 20.73), (59.38, 22.53, 20.73), (2.369, 23.74, 20.73), (1.861, -0.04448, 20.73), (34.73, 5.756, 20.73), (43.19, 5.578, 20.73), (42.85, -10.64, 20.73), (34.3, -10.46, 20.73), (34.15, -17.65, 20.73), (48.39, -17.95, 20.73), (49.03, 12.75, 20.73), (34.87, 13.04, 20.73), (11.78, 3.028, 20.73), (20.66, 2.873, 20.73), (20.7, 5.021, 20.73), (31.91, 4.832, 20.73), (32.05, 13.1, 20.73), (11.95, 13.45, 20.73), (11.64, -6.968, 20.73), (15.67, -7.057, 20.73), (15.62, -9.228, 20.73), (19.66, -9.317, 20.73), (19.71, -7.135, 20.73), (20.4, -7.157, 20.73), (20.36, -9.094, 20.73), (31.77, -9.339, 20.73), (31.59, -17.61, 20.73), (11.42, -17.18, 20.73), (0.0, 0.0, 0.0), (-0.06658, -3.284, 0.0), (1.6, -3.317, 0.0), (1.098, -26.95, 0.0), (58.3, -28.17, 0.0), (59.38, 22.53, 0.0), (2.369, 23.74, 0.0), (1.861, -0.04448, 0.0), (34.73, 5.756, 0.0), (43.19, 5.578, 0.0), (42.85, -10.64, 0.0), (34.3, -10.46, 0.0), (34.15, -17.65, 0.0), (48.39, -17.95, 0.0), (49.03, 12.75, 0.0), (34.87, 13.04, 0.0), (11.78, 3.028, 0.0), (20.66, 2.873, 0.0), (20.7, 5.021, 0.0), (31.91, 4.832, 0.0), (32.05, 13.1, 0.0), (11.95, 13.45, 0.0), (11.64, -6.968, 0.0), (15.67, -7.057, 0.0), (15.62, -9.228, 0.0), (19.66, -9.317, 0.0), (19.71, -7.135, 0.0), (20.4, -7.157, 0.0), (20.36, -9.094, 0.0), (31.77, -9.339, 0.0), (31.59, -17.61, 0.0), (11.42, -17.18, 0.0)], [], [(58, 59, 27, 26), (43, 42, 10, 11), (35, 36, 4, 3), (3, 4, 12, 11, 30, 31, 22, 23, 16, 21, 20, 6, 7, 0, 1, 2), (57, 58, 26, 25), (48, 53, 21, 16), (39, 32, 0, 7), (59, 60, 28, 27), (51, 50, 18, 19), (38, 39, 7, 6), (42, 41, 9, 10), (52, 51, 19, 20), (47, 46, 14, 15), (63, 54, 22, 31), (55, 56, 24, 23), (54, 55, 23, 22), (41, 40, 8, 9), (40, 47, 15, 8), (60, 61, 29, 28), (50, 49, 17, 18), (53, 52, 20, 21), (37, 38, 6, 5), (62, 63, 31, 30), (61, 62, 30, 29), (34, 35, 3, 2), (11, 10, 9, 8, 15, 14, 13, 12, 4, 5, 6, 20, 19, 18, 17, 16, 23, 24, 25, 26, 27, 28, 29, 30), (49, 48, 16, 17), (33, 34, 2, 1), (32, 33, 1, 0), (36, 37, 5, 4), (56, 57, 25, 24), (45, 44, 12, 13), (44, 43, 11, 12), (46, 45, 13, 14)])
me_element_058.polygons.foreach_set('material_index', [1, 1, 1, 0, 1, 1, 1, 1, 1, 1, 1, 1, 1, 1, 1, 1, 1, 1, 1, 1, 1, 1, 1, 1, 1, 0, 1, 1, 1, 1, 1, 1, 1, 1])
me_element_058.materials.append(mat_itu_wood)
me_element_058.materials.append(mat_itu_brick)
me_element_058.update()
me_element_059 = bpy.data.meshes.new('element.059')
me_element_059.from_pydata([(0.0, 0.0, 17.38), (0.4493, 21.75, 17.38), (6.086, 21.64, 17.38), (6.62, 47.44, 17.38), (66.43, 46.22, 17.38), (66.15, 32.7, 17.38), (68.35, 32.66, 17.38), (68.08, 19.71, 17.38), (66.03, 19.76, 17.38), (65.59, -1.349, 17.38), (28.76, 31.78, 17.38), (28.53, 23.64, 17.38), (26.12, 23.71, 17.38), (26.0, 19.71, 17.38), (51.84, 18.98, 17.38), (52.19, 31.11, 17.38), (0.0, 0.0, 0.0), (0.4493, 21.75, 0.0), (6.086, 21.64, 0.0), (6.62, 47.44, 0.0), (66.43, 46.22, 0.0), (66.15, 32.7, 0.0), (68.35, 32.66, 0.0), (68.08, 19.71, 0.0), (66.03, 19.76, 0.0), (65.59, -1.349, 0.0), (28.76, 31.78, 0.0), (28.53, 23.64, 0.0), (26.12, 23.71, 0.0), (26.0, 19.71, 0.0), (51.84, 18.98, 0.0), (52.19, 31.11, 0.0)], [], [(28, 27, 11, 12), (26, 31, 15, 10), (30, 29, 13, 14), (25, 24, 8, 9), (27, 26, 10, 11), (24, 23, 7, 8), (22, 21, 5, 6), (23, 22, 6, 7), (29, 28, 12, 13), (20, 19, 3, 4), (21, 20, 4, 5), (10, 15, 14, 9, 8, 7, 6, 5, 4, 3, 2, 1, 0, 13, 12, 11), (18, 17, 1, 2), (19, 18, 2, 3), (17, 16, 0, 1), (0, 9, 14, 13), (16, 25, 9, 0), (31, 30, 14, 15)])
me_element_059.polygons.foreach_set('material_index', [1, 1, 1, 1, 1, 1, 1, 1, 1, 1, 1, 0, 1, 1, 1, 0, 1, 1])
me_element_059.materials.append(mat_itu_wood)
me_element_059.materials.append(mat_itu_brick)
me_element_059.update()
me_element_060 = bpy.data.meshes.new('element.060')
me_element_060.from_pydata([(0.0, 0.0, 15.71), (11.96, -0.1668, 15.71), (11.79, -12.23, 15.71), (20.75, -12.36, 15.71), (20.73, -14.14, 15.71), (21.24, -14.87, 15.71), (22.26, -15.15, 15.71), (23.23, -14.91, 15.71), (23.84, -14.18, 15.71), (23.88, -11.38, 15.71), (26.78, -11.41, 15.71), (26.77, -12.59, 15.71), (50.74, -12.92, 15.71), (51.04, 7.882, 15.71), (52.58, 7.86, 15.71), (53.49, 8.35, 15.71), (53.87, 9.33, 15.71), (53.51, 10.45, 15.71), (52.62, 10.94, 15.71), (50.15, 10.98, 15.71), (50.19, 13.82, 15.71), (51.54, 13.79, 15.71), (51.87, 38.02, 15.71), (30.91, 38.29, 15.71), (30.93, 39.88, 15.71), (30.36, 40.73, 15.71), (29.44, 41.11, 15.71), (28.41, 40.75, 15.71), (27.86, 39.92, 15.71), (27.82, 37.27, 15.71), (25.19, 37.3, 15.71), (25.21, 38.77, 15.71), (0.545, 39.12, 15.71), (12.82, 26.63, 15.71), (24.58, 26.42, 15.71), (24.6, 27.94, 15.71), (27.74, 27.89, 15.71), (27.72, 26.31, 15.71), (30.21, 23.41, 15.71), (39.41, 23.24, 15.71), (39.24, 14.15, 15.71), (40.72, 14.13, 15.71), (40.67, 11.07, 15.71), (39.22, 11.09, 15.71), (39.01, -0.7452, 15.71), (26.99, -0.5228, 15.71), (26.96, -1.836, 15.71), (24.07, -1.781, 15.71), (24.31, 11.74, 15.71), (11.18, 11.99, 15.71), (11.22, 14.77, 15.71), (13.7, 14.73, 15.71), (14.7, 15.18, 15.71), (15.11, 16.3, 15.71), (14.79, 17.28, 15.71), (13.76, 17.86, 15.71), (12.66, 17.88, 15.71), (0.0, 0.0, 0.0), (11.96, -0.1668, 0.0), (11.79, -12.23, 0.0), (20.75, -12.36, 0.0), (20.73, -14.14, 0.0), (21.24, -14.87, 0.0), (22.26, -15.15, 0.0), (23.23, -14.91, 0.0), (23.84, -14.18, 0.0), (23.88, -11.38, 0.0), (26.78, -11.41, 0.0), (26.77, -12.59, 0.0), (50.74, -12.92, 0.0), (51.04, 7.882, 0.0), (52.58, 7.86, 0.0), (53.49, 8.35, 0.0), (53.87, 9.33, 0.0), (53.51, 10.45, 0.0), (52.62, 10.94, 0.0), (50.15, 10.98, 0.0), (50.19, 13.82, 0.0), (51.54, 13.79, 0.0), (51.87, 38.02, 0.0), (30.91, 38.29, 0.0), (30.93, 39.88, 0.0), (30.36, 40.73, 0.0), (29.44, 41.11, 0.0), (28.41, 40.75, 0.0), (27.86, 39.92, 0.0), (27.82, 37.27, 0.0), (25.19, 37.3, 0.0), (25.21, 38.77, 0.0), (0.545, 39.12, 0.0), (12.82, 26.63, 0.0), (24.58, 26.42, 0.0), (24.6, 27.94, 0.0), (27.74, 27.89, 0.0), (27.72, 26.31, 0.0), (30.21, 23.41, 0.0), (39.41, 23.24, 0.0), (39.24, 14.15, 0.0), (40.72, 14.13, 0.0), (40.67, 11.07, 0.0), (39.22, 11.09, 0.0), (39.01, -0.7452, 0.0), (26.99, -0.5228, 0.0), (26.96, -1.836, 0.0), (24.07, -1.781, 0.0), (24.31, 11.74, 0.0), (11.18, 11.99, 0.0), (11.22, 14.77, 0.0), (13.7, 14.73, 0.0), (14.7, 15.18, 0.0), (15.11, 16.3, 0.0), (14.79, 17.28, 0.0), (13.76, 17.86, 0.0), (12.66, 17.88, 0.0)], [], [(109, 110, 53, 52), (111, 112, 55, 54), (70, 71, 14, 13), (74, 75, 18, 17), (106, 107, 50, 49), (88, 89, 32, 31), (103, 104, 47, 46), (99, 100, 43, 42), (62, 63, 6, 5), (61, 62, 5, 4), (33, 34, 35, 36, 30, 31, 32, 0, 1, 2, 3, 4, 5, 6, 7, 8, 9, 10, 11, 12, 13, 14, 15, 16, 17, 18, 19, 20, 21, 22, 39, 40, 41, 42, 43, 44, 45, 46, 47, 48, 49, 50, 51, 52, 53, 54, 55, 56), (81, 82, 25, 24), (39, 22, 23, 24, 25, 26, 27, 28, 29, 30, 36, 37, 38), (105, 106, 49, 48), (84, 85, 28, 27), (57, 58, 1, 0), (96, 97, 40, 39), (92, 93, 36, 35), (107, 108, 51, 50), (65, 66, 9, 8), (94, 95, 38, 37), (104, 105, 48, 47), (83, 84, 27, 26), (78, 79, 22, 21), (108, 109, 52, 51), (97, 98, 41, 40), (86, 87, 30, 29), (87, 88, 31, 30), (80, 81, 24, 23), (85, 86, 29, 28), (82, 83, 26, 25), (101, 102, 45, 44), (77, 78, 21, 20), (75, 76, 19, 18), (69, 70, 13, 12), (71, 72, 15, 14), (72, 73, 16, 15), (67, 68, 11, 10), (73, 74, 17, 16), (95, 96, 39, 38), (60, 61, 4, 3), (68, 69, 12, 11), (66, 67, 10, 9), (113, 90, 33, 56), (63, 64, 7, 6), (90, 91, 34, 33), (110, 111, 54, 53), (100, 101, 44, 43), (102, 103, 46, 45), (76, 77, 20, 19), (91, 92, 35, 34), (59, 60, 3, 2), (79, 80, 23, 22), (58, 59, 2, 1), (98, 99, 42, 41), (93, 94, 37, 36), (89, 57, 0, 32), (64, 65, 8, 7), (112, 113, 56, 55)])
me_element_060.polygons.foreach_set('material_index', [1, 1, 1, 1, 1, 1, 1, 1, 1, 1, 0, 1, 0, 1, 1, 1, 1, 1, 1, 1, 1, 1, 1, 1, 1, 1, 1, 1, 1, 1, 1, 1, 1, 1, 1, 1, 1, 1, 1, 1, 1, 1, 1, 1, 1, 1, 1, 1, 1, 1, 1, 1, 1, 1, 1, 1, 1, 1, 1])
me_element_060.materials.append(mat_itu_wood)
me_element_060.materials.append(mat_itu_brick)
me_element_060.update()

# ---- objects
ob_plane = bpy.data.objects.new('Plane', me_plane)
ob_sun = bpy.data.objects.new('Sun', light_sun)
ob_light = bpy.data.objects.new('Light', light_light)
ob_map_5_osm_buildings = bpy.data.objects.new('map_5.osm_buildings', None)
ob_element = bpy.data.objects.new('element', me_element)
ob_element_001 = bpy.data.objects.new('element.001', me_element_001)
ob_element_002 = bpy.data.objects.new('element.002', me_element_002)
ob_element_003 = bpy.data.objects.new('element.003', me_element_003)
ob_element_004 = bpy.data.objects.new('element.004', me_element_004)
ob_element_005 = bpy.data.objects.new('element.005', me_element_005)
ob_element_006 = bpy.data.objects.new('element.006', me_element_006)
ob_element_007 = bpy.data.objects.new('element.007', me_element_007)
ob_element_008 = bpy.data.objects.new('element.008', me_element_008)
ob_element_009 = bpy.data.objects.new('element.009', me_element_009)
ob_element_010 = bpy.data.objects.new('element.010', me_element_010)
ob_element_011 = bpy.data.objects.new('element.011', me_element_011)
ob_element_012 = bpy.data.objects.new('element.012', me_element_012)
ob_element_013 = bpy.data.objects.new('element.013', me_element_013)
ob_element_014 = bpy.data.objects.new('element.014', me_element_014)
ob_element_015 = bpy.data.objects.new('element.015', me_element_015)
ob_element_016 = bpy.data.objects.new('element.016', me_element_016)
ob_element_017 = bpy.data.objects.new('element.017', me_element_017)
ob_element_018 = bpy.data.objects.new('element.018', me_element_018)
ob_element_019 = bpy.data.objects.new('element.019', me_element_019)
ob_element_020 = bpy.data.objects.new('element.020', me_element_020)
ob_element_021 = bpy.data.objects.new('element.021', me_element_021)
ob_element_022 = bpy.data.objects.new('element.022', me_element_022)
ob_element_023 = bpy.data.objects.new('element.023', me_element_023)
ob_element_024 = bpy.data.objects.new('element.024', me_element_024)
ob_element_025 = bpy.data.objects.new('element.025', me_element_025)
ob_element_026 = bpy.data.objects.new('element.026', me_element_026)
ob_element_027 = bpy.data.objects.new('element.027', me_element_027)
ob_element_028 = bpy.data.objects.new('element.028', me_element_028)
ob_element_029 = bpy.data.objects.new('element.029', me_element_029)
ob_element_030 = bpy.data.objects.new('element.030', me_element_030)
ob_element_031 = bpy.data.objects.new('element.031', me_element_031)
ob_element_048 = bpy.data.objects.new('element.048', me_element_048)
ob_element_050 = bpy.data.objects.new('element.050', me_element_050)
ob_element_051 = bpy.data.objects.new('element.051', me_element_051)
ob_element_052 = bpy.data.objects.new('element.052', me_element_052)
ob_element_053 = bpy.data.objects.new('element.053', me_element_053)
ob_element_054 = bpy.data.objects.new('element.054', me_element_054)
ob_element_055 = bpy.data.objects.new('element.055', me_element_055)
ob_element_056 = bpy.data.objects.new('element.056', me_element_056)
ob_element_057 = bpy.data.objects.new('element.057', me_element_057)
ob_element_058 = bpy.data.objects.new('element.058', me_element_058)
ob_element_059 = bpy.data.objects.new('element.059', me_element_059)
ob_element_060 = bpy.data.objects.new('element.060', me_element_060)

# ---- transforms, parenting, visibility, modifiers, constraints
ob_plane.location = (73.05, 24.02, 0.0)
ob_plane.scale = (189.3, 97.75, 1004.0)
ob_sun.location = (42.95, -14.64, 108.4)
ob_sun.scale = (1.0, -3.218, 1.0)
ob_light.location = (78.37, 33.66, 30.0)
ob_light.rotation_euler = (0.6503, 0.05522, 1.866)
ob_light.lock_rotations_4d = False
ob_light.empty_display_type = 'ARROWS'
ob_light.color = (0.0, 0.0, 0.0, 0.0)
ob_light.lineart.crease_threshold = 0.0
ob_map_5_osm_buildings.location = (74.3, 32.66, 0.0)
ob_map_5_osm_buildings.empty_display_size = 0.01
ob_map_5_osm_buildings.hide_render = True
ob_element.parent = ob_map_5_osm_buildings
ob_element.location = (-73.4, -3.643, 0.0)
ob_element_001.parent = ob_map_5_osm_buildings
ob_element_001.location = (-80.44, -88.62, 0.0)
ob_element_002.parent = ob_map_5_osm_buildings
ob_element_002.location = (-34.22, -4.545, 0.0)
ob_element_003.parent = ob_map_5_osm_buildings
ob_element_003.location = (-15.79, -63.64, 0.0)
ob_element_004.parent = ob_map_5_osm_buildings
ob_element_004.location = (11.82, -42.18, 0.0)
ob_element_005.parent = ob_map_5_osm_buildings
ob_element_005.location = (-50.64, -20.25, 0.0)
ob_element_006.parent = ob_map_5_osm_buildings
ob_element_006.location = (9.733, 8.434, 0.0)
ob_element_007.parent = ob_map_5_osm_buildings
ob_element_007.location = (-52.59, -78.97, 0.0)
ob_element_008.parent = ob_map_5_osm_buildings
ob_element_008.location = (10.97, -79.31, 0.0)
ob_element_009.parent = ob_map_5_osm_buildings
ob_element_009.location = (-49.94, 9.003, 0.0)
ob_element_010.parent = ob_map_5_osm_buildings
ob_element_010.location = (-47.67, -7.239, 0.0)
ob_element_011.parent = ob_map_5_osm_buildings
ob_element_011.location = (-49.8, -90.19, 0.0)
ob_element_012.parent = ob_map_5_osm_buildings
ob_element_012.location = (24.02, -67.43, 0.0)
ob_element_013.parent = ob_map_5_osm_buildings
ob_element_013.location = (-74.64, -3.565, 0.0)
ob_element_014.parent = ob_map_5_osm_buildings
ob_element_014.location = (-36.08, -63.28, 0.0)
ob_element_015.parent = ob_map_5_osm_buildings
ob_element_015.location = (-104.4, -76.88, 0.0)
ob_element_016.parent = ob_map_5_osm_buildings
ob_element_016.location = (-51.91, 49.99, 0.0)
ob_element_017.parent = ob_map_5_osm_buildings
ob_element_017.location = (-75.21, -62.36, 0.0)
ob_element_018.parent = ob_map_5_osm_buildings
ob_element_018.location = (-76.31, -62.34, 0.0)
ob_element_019.parent = ob_map_5_osm_buildings
ob_element_019.location = (12.77, 18.89, 0.0)
ob_element_020.parent = ob_map_5_osm_buildings
ob_element_020.location = (-46.81, 20.08, 0.0)
ob_element_021.parent = ob_map_5_osm_buildings
ob_element_021.location = (-76.84, -89.64, 0.0)
ob_element_022.parent = ob_map_5_osm_buildings
ob_element_022.location = (-14.61, 7.488, 0.0)
ob_element_023.parent = ob_map_5_osm_buildings
ob_element_023.location = (8.654, -53.28, 0.0)
ob_element_024.parent = ob_map_5_osm_buildings
ob_element_024.location = (-51.89, -41.84, 0.0)
ob_element_025.parent = ob_map_5_osm_buildings
ob_element_025.location = (-16.22, -66.84, 0.0)
ob_element_026.parent = ob_map_5_osm_buildings
ob_element_026.location = (-75.08, -30.87, 0.0)
ob_element_027.parent = ob_map_5_osm_buildings
ob_element_027.location = (-48.52, -40.94, 0.0)
ob_element_028.parent = ob_map_5_osm_buildings
ob_element_028.location = (25.96, -5.748, 0.0)
ob_element_029.parent = ob_map_5_osm_buildings
ob_element_029.location = (12.01, -20.59, 0.0)
ob_element_030.parent = ob_map_5_osm_buildings
ob_element_030.location = (7.727, -80.37, 0.0)
ob_element_031.parent = ob_map_5_osm_buildings
ob_element_031.location = (-151.4, -37.04, 0.0)
ob_element_048.parent = ob_map_5_osm_buildings
ob_element_048.location = (31.57, 38.82, 0.0)
ob_element_050.parent = ob_map_5_osm_buildings
ob_element_050.location = (-28.42, 41.22, 0.0)
ob_element_051.parent = ob_map_5_osm_buildings
ob_element_051.location = (-28.67, 37.86, 0.0)
ob_element_052.parent = ob_map_5_osm_buildings
ob_element_052.location = (43.87, -74.84, 0.0)
ob_element_053.parent = ob_map_5_osm_buildings
ob_element_053.location = (-82.38, -12.09, 0.0)
ob_element_054.parent = ob_map_5_osm_buildings
ob_element_054.location = (-82.58, -17.48, 0.0)
ob_element_055.parent = ob_map_5_osm_buildings
ob_element_055.location = (-82.68, -24.95, 0.0)
ob_element_056.parent = ob_map_5_osm_buildings
ob_element_056.location = (-13.22, 37.47, 0.0)
ob_element_057.parent = ob_map_5_osm_buildings
ob_element_057.location = (108.0, -35.72, 0.0)
ob_element_058.parent = ob_map_5_osm_buildings
ob_element_058.location = (105.5, -68.35, 0.0)
ob_element_059.parent = ob_map_5_osm_buildings
ob_element_059.location = (-159.6, -24.65, 0.0)
ob_element_060.parent = ob_map_5_osm_buildings
ob_element_060.location = (48.21, -21.02, 0.0)

# ---- collection membership
scene.collection.objects.link(ob_plane)
scene.collection.objects.link(ob_sun)
scene.collection.objects.link(ob_light)
col_map_5_osm_buildings.objects.link(ob_map_5_osm_buildings)
col_map_5_osm_buildings.objects.link(ob_element)
col_map_5_osm_buildings.objects.link(ob_element_001)
col_map_5_osm_buildings.objects.link(ob_element_002)
col_map_5_osm_buildings.objects.link(ob_element_003)
col_map_5_osm_buildings.objects.link(ob_element_004)
col_map_5_osm_buildings.objects.link(ob_element_005)
col_map_5_osm_buildings.objects.link(ob_element_006)
col_map_5_osm_buildings.objects.link(ob_element_007)
col_map_5_osm_buildings.objects.link(ob_element_008)
col_map_5_osm_buildings.objects.link(ob_element_009)
col_map_5_osm_buildings.objects.link(ob_element_010)
col_map_5_osm_buildings.objects.link(ob_element_011)
col_map_5_osm_buildings.objects.link(ob_element_012)
col_map_5_osm_buildings.objects.link(ob_element_013)
col_map_5_osm_buildings.objects.link(ob_element_014)
col_map_5_osm_buildings.objects.link(ob_element_015)
col_map_5_osm_buildings.objects.link(ob_element_016)
col_map_5_osm_buildings.objects.link(ob_element_017)
col_map_5_osm_buildings.objects.link(ob_element_018)
col_map_5_osm_buildings.objects.link(ob_element_019)
col_map_5_osm_buildings.objects.link(ob_element_020)
col_map_5_osm_buildings.objects.link(ob_element_021)
col_map_5_osm_buildings.objects.link(ob_element_022)
col_map_5_osm_buildings.objects.link(ob_element_023)
col_map_5_osm_buildings.objects.link(ob_element_024)
col_map_5_osm_buildings.objects.link(ob_element_025)
col_map_5_osm_buildings.objects.link(ob_element_026)
col_map_5_osm_buildings.objects.link(ob_element_027)
col_map_5_osm_buildings.objects.link(ob_element_028)
col_map_5_osm_buildings.objects.link(ob_element_029)
col_map_5_osm_buildings.objects.link(ob_element_030)
col_map_5_osm_buildings.objects.link(ob_element_031)
col_map_5_osm_buildings.objects.link(ob_element_048)
col_map_5_osm_buildings.objects.link(ob_element_050)
col_map_5_osm_buildings.objects.link(ob_element_051)
col_map_5_osm_buildings.objects.link(ob_element_052)
col_map_5_osm_buildings.objects.link(ob_element_053)
col_map_5_osm_buildings.objects.link(ob_element_054)
col_map_5_osm_buildings.objects.link(ob_element_055)
col_map_5_osm_buildings.objects.link(ob_element_056)
col_map_5_osm_buildings.objects.link(ob_element_057)
col_map_5_osm_buildings.objects.link(ob_element_058)
col_map_5_osm_buildings.objects.link(ob_element_059)
col_map_5_osm_buildings.objects.link(ob_element_060)

# ---- scene / render settings (as saved in the file)
scene.frame_start = 1; scene.frame_end = 250; scene.frame_set(1)
scene.render.engine = 'BLENDER_EEVEE_NEXT'
scene.cycles.sampling_pattern = 'TABULATED_SOBOL'
scene.view_settings.view_transform = 'Standard'
bpy.context.view_layer.update()

# ---- added for rendering (the .blend has no active camera): camera
cam_auto = bpy.data.cameras.new('AutoCamera')
cam_auto.lens = 50.0
cam_auto.sensor_width = 36.0
cam_auto.clip_end = 6926.98
ob_auto_camera = bpy.data.objects.new('AutoCamera', cam_auto)
scene.collection.objects.link(ob_auto_camera)
ob_auto_camera.location = (467.75, -449.617, 326.128)
ob_auto_camera.rotation_euler = (1.09748, -7.21219e-08, 0.694738)
scene.camera = ob_auto_camera
bpy.context.view_layer.update()
